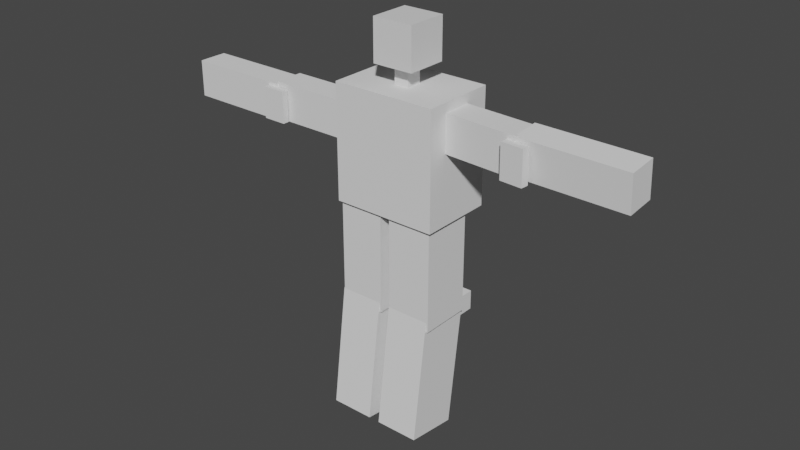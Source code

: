 # Source: enemy2.blend  (saved by Blender 3.6.13; exported with 4.5.12 LTS)
import bpy
from mathutils import Matrix  # noqa: F401  (used for matrix-valued properties, if any)

bpy.ops.wm.read_factory_settings(use_empty=True)
scene = bpy.context.scene
scene.name = 'Scene'

# ---- collections
col_collection = bpy.data.collections.new('Collection'); scene.collection.children.link(col_collection)

# ---- materials (node trees are filled in below, after node groups)
mat_material = bpy.data.materials.new('Material')
mat_material.alpha_threshold = 0.0
mat_material.use_transparent_shadow = False
mat_material.roughness = 0.5
mat_material.line_color = (0.0, 0.0, 0.0, 1.0)

# ---- material node trees
mat_material.use_nodes = True; mat_material.node_tree.nodes.clear()
_N = mat_material.node_tree.nodes; _L = mat_material.node_tree.links
n0 = _N.new('ShaderNodeOutputMaterial'); n0.name = 'Material Output'; n0.location = (300, 300)
n1 = _N.new('ShaderNodeBsdfPrincipled'); n1.name = 'Principled BSDF'; n1.location = (10, 300)
n1.distribution = 'GGX'
n1.subsurface_method = 'RANDOM_WALK_SKIN'
n1.inputs[3].default_value = 1.45
n1.inputs[27].default_value = (0.0, 0.0, 0.0, 1.0)
n1.inputs[28].default_value = 1.0
_L.new(n1.outputs[0], n0.inputs[0])
n0.is_active_output = True

# ---- world
world_world = bpy.data.worlds.new('World'); scene.world = world_world
world_world.use_nodes = True; world_world.node_tree.nodes.clear()
_N = world_world.node_tree.nodes; _L = world_world.node_tree.links
n0 = _N.new('ShaderNodeOutputWorld'); n0.name = 'World Output'; n0.location = (300, 300)
n1 = _N.new('ShaderNodeBackground'); n1.name = 'Background'; n1.location = (10, 300)
n1.inputs[0].default_value = (0.05088, 0.05088, 0.05088, 1.0)
_L.new(n1.outputs[0], n0.inputs[0])
n0.is_active_output = True
world_world.color = (0.05088, 0.05088, 0.05088)
world_world.use_sun_shadow = False
world_world.sun_shadow_jitter_overblur = 0.0

# ---- meshes
me_cube = bpy.data.meshes.new('Cube')
me_cube.from_pydata([(1.0, 1.0, 1.0), (1.0, 1.0, -1.0), (1.0, -1.0, 1.0), (1.0, -1.0, -1.0), (-1.0, 1.0, 1.0), (-1.0, 1.0, -1.0), (-1.0, -1.0, 1.0), (-1.0, -1.0, -1.0)], [], [(0, 4, 6, 2), (3, 2, 6, 7), (7, 6, 4, 5), (5, 1, 3, 7), (1, 0, 2, 3), (5, 4, 0, 1)])
_uv = me_cube.uv_layers.new(name='UVMap')
_uv.uv.foreach_set('vector', [0.625, 0.5, 0.875, 0.5, 0.875, 0.75, 0.625, 0.75, 0.375, 0.75, 0.625, 0.75, 0.625, 1.0, 0.375, 1.0, 0.375, 0.0, 0.625, 0.0, 0.625, 0.25, 0.375, 0.25, 0.125, 0.5, 0.375, 0.5, 0.375, 0.75, 0.125, 0.75, 0.375, 0.5, 0.625, 0.5, 0.625, 0.75, 0.375, 0.75, 0.375, 0.25, 0.625, 0.25, 0.625, 0.5, 0.375, 0.5])
me_cube.materials.append(mat_material)
me_cube.use_mirror_vertex_groups = False
me_cube.update()
me_cube_001 = bpy.data.meshes.new('Cube.001')
me_cube_001.from_pydata([(-0.361, -0.3815, -1.114), (-0.361, -0.3815, 1.114), (-0.361, 0.3815, -1.114), (-0.361, 0.3815, 1.114), (0.361, -0.3815, -1.114), (0.361, -0.3815, 1.114), (0.361, 0.3815, -1.114), (0.361, 0.3815, 1.114)], [], [(0, 1, 3, 2), (2, 3, 7, 6), (6, 7, 5, 4), (4, 5, 1, 0), (2, 6, 4, 0), (7, 3, 1, 5)])
_uv = me_cube_001.uv_layers.new(name='UVMap')
_uv.uv.foreach_set('vector', [0.375, 0.0, 0.625, 0.0, 0.625, 0.25, 0.375, 0.25, 0.375, 0.25, 0.625, 0.25, 0.625, 0.5, 0.375, 0.5, 0.375, 0.5, 0.625, 0.5, 0.625, 0.75, 0.375, 0.75, 0.375, 0.75, 0.625, 0.75, 0.625, 1.0, 0.375, 1.0, 0.125, 0.5, 0.375, 0.5, 0.375, 0.75, 0.125, 0.75, 0.625, 0.5, 0.875, 0.5, 0.875, 0.75, 0.625, 0.75])
me_cube_001.update()
me_cube_002 = bpy.data.meshes.new('Cube.002')
me_cube_002.from_pydata([(-2.551, -1.815, -2.777), (-2.551, -1.815, 2.777), (-2.551, 1.815, -2.777), (-2.551, 1.815, 2.777), (2.551, -1.815, -2.777), (2.551, -1.815, 2.777), (2.551, 1.815, -2.777), (2.551, 1.815, 2.777)], [], [(0, 1, 3, 2), (2, 3, 7, 6), (6, 7, 5, 4), (4, 5, 1, 0), (2, 6, 4, 0), (7, 3, 1, 5)])
_uv = me_cube_002.uv_layers.new(name='UVMap')
_uv.uv.foreach_set('vector', [0.375, 0.0, 0.625, 0.0, 0.625, 0.25, 0.375, 0.25, 0.375, 0.25, 0.625, 0.25, 0.625, 0.5, 0.375, 0.5, 0.375, 0.5, 0.625, 0.5, 0.625, 0.75, 0.375, 0.75, 0.375, 0.75, 0.625, 0.75, 0.625, 1.0, 0.375, 1.0, 0.125, 0.5, 0.375, 0.5, 0.375, 0.75, 0.125, 0.75, 0.625, 0.5, 0.875, 0.5, 0.875, 0.75, 0.625, 0.75])
me_cube_002.update()
me_cube_003 = bpy.data.meshes.new('Cube.003')
me_cube_003.from_pydata([(-0.7081, -0.8927, -2.152), (-0.7081, -0.8927, 2.152), (-0.7081, 0.8927, -2.152), (-0.7081, 0.8927, 2.152), (0.7081, -0.8927, -2.152), (0.7081, -0.8927, 2.152), (0.7081, 0.8927, -2.152), (0.7081, 0.8927, 2.152)], [], [(0, 1, 3, 2), (2, 3, 7, 6), (6, 7, 5, 4), (4, 5, 1, 0), (2, 6, 4, 0), (7, 3, 1, 5)])
_uv = me_cube_003.uv_layers.new(name='UVMap')
_uv.uv.foreach_set('vector', [0.375, 0.0, 0.625, 0.0, 0.625, 0.25, 0.375, 0.25, 0.375, 0.25, 0.625, 0.25, 0.625, 0.5, 0.375, 0.5, 0.375, 0.5, 0.625, 0.5, 0.625, 0.75, 0.375, 0.75, 0.375, 0.75, 0.625, 0.75, 0.625, 1.0, 0.375, 1.0, 0.125, 0.5, 0.375, 0.5, 0.375, 0.75, 0.125, 0.75, 0.625, 0.5, 0.875, 0.5, 0.875, 0.75, 0.625, 0.75])
me_cube_003.update()
me_cube_004 = bpy.data.meshes.new('Cube.004')
me_cube_004.from_pydata([(-0.8811, -0.704, -2.557), (-0.8811, -0.704, 2.557), (-0.8811, 0.704, -2.557), (-0.8811, 0.704, 2.557), (0.8811, -0.704, -2.557), (0.8811, -0.704, 2.557), (0.8811, 0.704, -2.557), (0.8811, 0.704, 2.557)], [], [(0, 1, 3, 2), (2, 3, 7, 6), (6, 7, 5, 4), (4, 5, 1, 0), (2, 6, 4, 0), (7, 3, 1, 5)])
_uv = me_cube_004.uv_layers.new(name='UVMap')
_uv.uv.foreach_set('vector', [0.375, 0.0, 0.625, 0.0, 0.625, 0.25, 0.375, 0.25, 0.375, 0.25, 0.625, 0.25, 0.625, 0.5, 0.375, 0.5, 0.375, 0.5, 0.625, 0.5, 0.625, 0.75, 0.375, 0.75, 0.375, 0.75, 0.625, 0.75, 0.625, 1.0, 0.375, 1.0, 0.125, 0.5, 0.375, 0.5, 0.375, 0.75, 0.125, 0.75, 0.625, 0.5, 0.875, 0.5, 0.875, 0.75, 0.625, 0.75])
me_cube_004.update()
me_cube_005 = bpy.data.meshes.new('Cube.005')
me_cube_005.from_pydata([(-0.8811, -0.704, -2.557), (-0.8811, -0.704, 2.557), (-0.8811, 0.704, -2.557), (-0.8811, 0.704, 2.557), (0.8811, -0.704, -2.557), (0.8811, -0.704, 2.557), (0.8811, 0.704, -2.557), (0.8811, 0.704, 2.557)], [], [(0, 1, 3, 2), (2, 3, 7, 6), (6, 7, 5, 4), (4, 5, 1, 0), (2, 6, 4, 0), (7, 3, 1, 5)])
_uv = me_cube_005.uv_layers.new(name='UVMap')
_uv.uv.foreach_set('vector', [0.375, 0.0, 0.625, 0.0, 0.625, 0.25, 0.375, 0.25, 0.375, 0.25, 0.625, 0.25, 0.625, 0.5, 0.375, 0.5, 0.375, 0.5, 0.625, 0.5, 0.625, 0.75, 0.375, 0.75, 0.375, 0.75, 0.625, 0.75, 0.625, 1.0, 0.375, 1.0, 0.125, 0.5, 0.375, 0.5, 0.375, 0.75, 0.125, 0.75, 0.625, 0.5, 0.875, 0.5, 0.875, 0.75, 0.625, 0.75])
me_cube_005.update()
me_cube_006 = bpy.data.meshes.new('Cube.006')
me_cube_006.from_pydata([(-0.7081, -0.8927, -2.152), (-0.7081, -0.8927, 2.152), (-0.7081, 0.8927, -2.152), (-0.7081, 0.8927, 2.152), (0.7081, -0.8927, -2.152), (0.7081, -0.8927, 2.152), (0.7081, 0.8927, -2.152), (0.7081, 0.8927, 2.152)], [], [(0, 1, 3, 2), (2, 3, 7, 6), (6, 7, 5, 4), (4, 5, 1, 0), (2, 6, 4, 0), (7, 3, 1, 5)])
_uv = me_cube_006.uv_layers.new(name='UVMap')
_uv.uv.foreach_set('vector', [0.375, 0.0, 0.625, 0.0, 0.625, 0.25, 0.375, 0.25, 0.375, 0.25, 0.625, 0.25, 0.625, 0.5, 0.375, 0.5, 0.375, 0.5, 0.625, 0.5, 0.625, 0.75, 0.375, 0.75, 0.375, 0.75, 0.625, 0.75, 0.625, 1.0, 0.375, 1.0, 0.125, 0.5, 0.375, 0.5, 0.375, 0.75, 0.125, 0.75, 0.625, 0.5, 0.875, 0.5, 0.875, 0.75, 0.625, 0.75])
me_cube_006.update()
me_cube_007 = bpy.data.meshes.new('Cube.007')
me_cube_007.from_pydata([(-1.093, -1.254, -2.486), (-1.093, -1.254, 2.486), (-1.093, 1.254, -2.486), (-1.093, 1.254, 2.486), (1.093, -1.254, -2.486), (1.093, -1.254, 2.486), (1.093, 1.254, -2.486), (1.093, 1.254, 2.486)], [], [(0, 1, 3, 2), (2, 3, 7, 6), (6, 7, 5, 4), (4, 5, 1, 0), (2, 6, 4, 0), (7, 3, 1, 5)])
_uv = me_cube_007.uv_layers.new(name='UVMap')
_uv.uv.foreach_set('vector', [0.375, 0.0, 0.625, 0.0, 0.625, 0.25, 0.375, 0.25, 0.375, 0.25, 0.625, 0.25, 0.625, 0.5, 0.375, 0.5, 0.375, 0.5, 0.625, 0.5, 0.625, 0.75, 0.375, 0.75, 0.375, 0.75, 0.625, 0.75, 0.625, 1.0, 0.375, 1.0, 0.125, 0.5, 0.375, 0.5, 0.375, 0.75, 0.125, 0.75, 0.625, 0.5, 0.875, 0.5, 0.875, 0.75, 0.625, 0.75])
me_cube_007.update()
me_cube_008 = bpy.data.meshes.new('Cube.008')
me_cube_008.from_pydata([(-1.057, -1.575, -2.984), (-1.057, -1.575, 2.984), (-1.057, 1.575, -2.984), (-1.057, 1.575, 2.984), (1.057, -1.575, -2.984), (1.057, -1.575, 2.984), (1.057, 1.575, -2.984), (1.057, 1.575, 2.984)], [], [(0, 1, 3, 2), (2, 3, 7, 6), (6, 7, 5, 4), (4, 5, 1, 0), (2, 6, 4, 0), (7, 3, 1, 5)])
_uv = me_cube_008.uv_layers.new(name='UVMap')
_uv.uv.foreach_set('vector', [0.375, 0.0, 0.625, 0.0, 0.625, 0.25, 0.375, 0.25, 0.375, 0.25, 0.625, 0.25, 0.625, 0.5, 0.375, 0.5, 0.375, 0.5, 0.625, 0.5, 0.625, 0.75, 0.375, 0.75, 0.375, 0.75, 0.625, 0.75, 0.625, 1.0, 0.375, 1.0, 0.125, 0.5, 0.375, 0.5, 0.375, 0.75, 0.125, 0.75, 0.625, 0.5, 0.875, 0.5, 0.875, 0.75, 0.625, 0.75])
me_cube_008.update()
me_cube_009 = bpy.data.meshes.new('Cube.009')
me_cube_009.from_pydata([(-1.057, -1.575, -2.984), (-1.057, -1.575, 2.984), (-1.057, 1.575, -2.984), (-1.057, 1.575, 2.984), (1.057, -1.575, -2.984), (1.057, -1.575, 2.984), (1.057, 1.575, -2.984), (1.057, 1.575, 2.984)], [], [(0, 1, 3, 2), (2, 3, 7, 6), (6, 7, 5, 4), (4, 5, 1, 0), (2, 6, 4, 0), (7, 3, 1, 5)])
_uv = me_cube_009.uv_layers.new(name='UVMap')
_uv.uv.foreach_set('vector', [0.375, 0.0, 0.625, 0.0, 0.625, 0.25, 0.375, 0.25, 0.375, 0.25, 0.625, 0.25, 0.625, 0.5, 0.375, 0.5, 0.375, 0.5, 0.625, 0.5, 0.625, 0.75, 0.375, 0.75, 0.375, 0.75, 0.625, 0.75, 0.625, 1.0, 0.375, 1.0, 0.125, 0.5, 0.375, 0.5, 0.375, 0.75, 0.125, 0.75, 0.625, 0.5, 0.875, 0.5, 0.875, 0.75, 0.625, 0.75])
me_cube_009.update()
me_cube_010 = bpy.data.meshes.new('Cube.010')
me_cube_010.from_pydata([(-1.093, -1.254, -2.486), (-1.093, -1.254, 2.486), (-1.093, 1.254, -2.486), (-1.093, 1.254, 2.486), (1.093, -1.254, -2.486), (1.093, -1.254, 2.486), (1.093, 1.254, -2.486), (1.093, 1.254, 2.486)], [], [(0, 1, 3, 2), (2, 3, 7, 6), (6, 7, 5, 4), (4, 5, 1, 0), (2, 6, 4, 0), (7, 3, 1, 5)])
_uv = me_cube_010.uv_layers.new(name='UVMap')
_uv.uv.foreach_set('vector', [0.375, 0.0, 0.625, 0.0, 0.625, 0.25, 0.375, 0.25, 0.375, 0.25, 0.625, 0.25, 0.625, 0.5, 0.375, 0.5, 0.375, 0.5, 0.625, 0.5, 0.625, 0.75, 0.375, 0.75, 0.375, 0.75, 0.625, 0.75, 0.625, 1.0, 0.375, 1.0, 0.125, 0.5, 0.375, 0.5, 0.375, 0.75, 0.125, 0.75, 0.625, 0.5, 0.875, 0.5, 0.875, 0.75, 0.625, 0.75])
me_cube_010.update()
me_cube_011 = bpy.data.meshes.new('Cube.011')
me_cube_011.from_pydata([(-2.503, -0.6921, -1.215), (-2.503, -0.6921, 1.215), (-2.503, 0.6921, -1.215), (-2.503, 0.6921, 1.215), (2.503, -0.6921, -1.215), (2.503, -0.6921, 1.215), (2.503, 0.6921, -1.215), (2.503, 0.6921, 1.215)], [], [(0, 1, 3, 2), (2, 3, 7, 6), (6, 7, 5, 4), (4, 5, 1, 0), (2, 6, 4, 0), (7, 3, 1, 5)])
_uv = me_cube_011.uv_layers.new(name='UVMap')
_uv.uv.foreach_set('vector', [0.375, 0.0, 0.625, 0.0, 0.625, 0.25, 0.375, 0.25, 0.375, 0.25, 0.625, 0.25, 0.625, 0.5, 0.375, 0.5, 0.375, 0.5, 0.625, 0.5, 0.625, 0.75, 0.375, 0.75, 0.375, 0.75, 0.625, 0.75, 0.625, 1.0, 0.375, 1.0, 0.125, 0.5, 0.375, 0.5, 0.375, 0.75, 0.125, 0.75, 0.625, 0.5, 0.875, 0.5, 0.875, 0.75, 0.625, 0.75])
me_cube_011.update()
me_cube_012 = bpy.data.meshes.new('Cube.012')
me_cube_012.from_pydata([(-0.5742, -0.7601, -0.1568), (-0.5742, -0.7601, 0.1568), (-0.5742, 0.7601, -0.1568), (-0.5742, 0.7601, 0.1568), (0.5742, -0.7601, -0.1568), (0.5742, -0.7601, 0.1568), (0.5742, 0.7601, -0.1568), (0.5742, 0.7601, 0.1568)], [], [(0, 1, 3, 2), (2, 3, 7, 6), (6, 7, 5, 4), (4, 5, 1, 0), (2, 6, 4, 0), (7, 3, 1, 5)])
_uv = me_cube_012.uv_layers.new(name='UVMap')
_uv.uv.foreach_set('vector', [0.375, 0.0, 0.625, 0.0, 0.625, 0.25, 0.375, 0.25, 0.375, 0.25, 0.625, 0.25, 0.625, 0.5, 0.375, 0.5, 0.375, 0.5, 0.625, 0.5, 0.625, 0.75, 0.375, 0.75, 0.375, 0.75, 0.625, 0.75, 0.625, 1.0, 0.375, 1.0, 0.125, 0.5, 0.375, 0.5, 0.375, 0.75, 0.125, 0.75, 0.625, 0.5, 0.875, 0.5, 0.875, 0.75, 0.625, 0.75])
me_cube_012.update()
me_cube_013 = bpy.data.meshes.new('Cube.013')
me_cube_013.from_pydata([(-0.8124, -0.5508, -0.1886), (-0.8124, -0.5508, 0.1886), (-0.8124, 0.5508, -0.1886), (-0.8124, 0.5508, 0.1886), (0.8124, -0.5508, -0.1886), (0.8124, -0.5508, 0.1886), (0.8124, 0.5508, -0.1886), (0.8124, 0.5508, 0.1886)], [], [(0, 1, 3, 2), (2, 3, 7, 6), (6, 7, 5, 4), (4, 5, 1, 0), (2, 6, 4, 0), (7, 3, 1, 5)])
_uv = me_cube_013.uv_layers.new(name='UVMap')
_uv.uv.foreach_set('vector', [0.375, 0.0, 0.625, 0.0, 0.625, 0.25, 0.375, 0.25, 0.375, 0.25, 0.625, 0.25, 0.625, 0.5, 0.375, 0.5, 0.375, 0.5, 0.625, 0.5, 0.625, 0.75, 0.375, 0.75, 0.375, 0.75, 0.625, 0.75, 0.625, 1.0, 0.375, 1.0, 0.125, 0.5, 0.375, 0.5, 0.375, 0.75, 0.125, 0.75, 0.625, 0.5, 0.875, 0.5, 0.875, 0.75, 0.625, 0.75])
me_cube_013.update()
me_cube_014 = bpy.data.meshes.new('Cube.014')
me_cube_014.from_pydata([(-0.4724, -0.9683, -0.4649), (-0.4724, -0.9683, 0.4649), (-0.4724, 0.9683, -0.4649), (-0.4724, 0.9683, 0.4649), (0.4724, -0.9683, -0.4649), (0.4724, -0.9683, 0.4649), (0.4724, 0.9683, -0.4649), (0.4724, 0.9683, 0.4649)], [], [(0, 1, 3, 2), (2, 3, 7, 6), (6, 7, 5, 4), (4, 5, 1, 0), (2, 6, 4, 0), (7, 3, 1, 5)])
_uv = me_cube_014.uv_layers.new(name='UVMap')
_uv.uv.foreach_set('vector', [0.375, 0.0, 0.625, 0.0, 0.625, 0.25, 0.375, 0.25, 0.375, 0.25, 0.625, 0.25, 0.625, 0.5, 0.375, 0.5, 0.375, 0.5, 0.625, 0.5, 0.625, 0.75, 0.375, 0.75, 0.375, 0.75, 0.625, 0.75, 0.625, 1.0, 0.375, 1.0, 0.125, 0.5, 0.375, 0.5, 0.375, 0.75, 0.125, 0.75, 0.625, 0.5, 0.875, 0.5, 0.875, 0.75, 0.625, 0.75])
me_cube_014.update()
me_cube_015 = bpy.data.meshes.new('Cube.015')
me_cube_015.from_pydata([(-0.5312, -0.8171, -0.5593), (-0.5312, -0.8171, 0.5593), (-0.5312, 0.8171, -0.5593), (-0.5312, 0.8171, 0.5593), (0.5312, -0.8171, -0.5593), (0.5312, -0.8171, 0.5593), (0.5312, 0.8171, -0.5593), (0.5312, 0.8171, 0.5593)], [], [(0, 1, 3, 2), (2, 3, 7, 6), (6, 7, 5, 4), (4, 5, 1, 0), (2, 6, 4, 0), (7, 3, 1, 5)])
_uv = me_cube_015.uv_layers.new(name='UVMap')
_uv.uv.foreach_set('vector', [0.375, 0.0, 0.625, 0.0, 0.625, 0.25, 0.375, 0.25, 0.375, 0.25, 0.625, 0.25, 0.625, 0.5, 0.375, 0.5, 0.375, 0.5, 0.625, 0.5, 0.625, 0.75, 0.375, 0.75, 0.375, 0.75, 0.625, 0.75, 0.625, 1.0, 0.375, 1.0, 0.125, 0.5, 0.375, 0.5, 0.375, 0.75, 0.125, 0.75, 0.625, 0.5, 0.875, 0.5, 0.875, 0.75, 0.625, 0.75])
me_cube_015.update()

# ---- objects
ob_cube = bpy.data.objects.new('Cube', me_cube)
ob_cube_001 = bpy.data.objects.new('Cube.001', me_cube_001)
ob_cube_002 = bpy.data.objects.new('Cube.002', me_cube_002)
ob_cube_003 = bpy.data.objects.new('Cube.003', me_cube_003)
ob_cube_004 = bpy.data.objects.new('Cube.004', me_cube_004)
ob_cube_005 = bpy.data.objects.new('Cube.005', me_cube_005)
ob_cube_006 = bpy.data.objects.new('Cube.006', me_cube_006)
ob_cube_007 = bpy.data.objects.new('Cube.007', me_cube_007)
ob_cube_008 = bpy.data.objects.new('Cube.008', me_cube_008)
ob_cube_009 = bpy.data.objects.new('Cube.009', me_cube_009)
ob_cube_010 = bpy.data.objects.new('Cube.010', me_cube_010)
ob_cube_011 = bpy.data.objects.new('Cube.011', me_cube_011)
ob_cube_012 = bpy.data.objects.new('Cube.012', me_cube_012)
ob_cube_013 = bpy.data.objects.new('Cube.013', me_cube_013)
ob_cube_014 = bpy.data.objects.new('Cube.014', me_cube_014)
ob_cube_015 = bpy.data.objects.new('Cube.015', me_cube_015)

# ---- transforms, parenting, visibility, modifiers, constraints
ob_cube.location = (0.0, 0.0, 20.02)
ob_cube.lock_rotations_4d = False
ob_cube.empty_display_type = 'ARROWS'
ob_cube.lineart.crease_threshold = 0.0
ob_cube_001.location = (0.002115, -0.03914, 18.45)
ob_cube_001.rotation_euler = (-0.0, 3.142, -0.0)
ob_cube_002.location = (0.02707, 0.1356, 15.32)
ob_cube_003.location = (-4.676, -0.1943, 15.99)
ob_cube_003.rotation_euler = (1.571, -0.0, -1.571)
ob_cube_004.location = (-9.352, -0.2542, 15.89)
ob_cube_004.rotation_euler = (-0.0001193, 1.57, 3.141)
ob_cube_005.location = (8.656, -0.2956, 16.86)
ob_cube_005.rotation_euler = (-1.653, -1.477, 4.792)
ob_cube_006.location = (4.169, -0.1529, 16.78)
ob_cube_006.rotation_euler = (1.588, 3.142, 1.478)
ob_cube_007.location = (1.318, -0.2578, 10.06)
ob_cube_007.rotation_euler = (-0.0, 3.142, -0.0)
ob_cube_008.location = (1.253, -0.6148, 4.935)
ob_cube_008.rotation_euler = (0.1326, -3.142, -1.997e-08)
ob_cube_008.scale = (1.0, 0.825, 0.9972)
ob_cube_009.location = (-1.424, -0.6148, 4.935)
ob_cube_009.rotation_euler = (0.1326, -3.142, -1.997e-08)
ob_cube_009.scale = (1.0, 0.825, 0.9972)
ob_cube_010.location = (-1.36, -0.2578, 10.06)
ob_cube_010.rotation_euler = (-0.0, 3.142, -0.0)
ob_cube_011.location = (-0.1107, -0.7009, 15.25)
ob_cube_011.rotation_euler = (-1.571, -1.571, 0.0)
ob_cube_011.scale = (1.0, 1.0, 0.4173)
ob_cube_012.location = (-6.763, -1.115, 15.86)
ob_cube_012.rotation_euler = (1.571, -3.14, -1.485e-08)
ob_cube_013.location = (6.287, -1.251, 16.68)
ob_cube_013.rotation_euler = (1.535, 1.553, -0.1291)
ob_cube_014.location = (1.226, 1.461, 7.615)
ob_cube_014.rotation_euler = (-1.571, 1.571, 0.0)
ob_cube_015.location = (-1.507, 1.555, 7.328)
ob_cube_015.rotation_euler = (-1.571, 1.571, 0.0)

# ---- collection membership
col_collection.objects.link(ob_cube)
col_collection.objects.link(ob_cube_001)
col_collection.objects.link(ob_cube_002)
col_collection.objects.link(ob_cube_003)
col_collection.objects.link(ob_cube_004)
col_collection.objects.link(ob_cube_005)
col_collection.objects.link(ob_cube_006)
col_collection.objects.link(ob_cube_007)
col_collection.objects.link(ob_cube_008)
col_collection.objects.link(ob_cube_009)
col_collection.objects.link(ob_cube_010)
col_collection.objects.link(ob_cube_011)
col_collection.objects.link(ob_cube_012)
col_collection.objects.link(ob_cube_013)
col_collection.objects.link(ob_cube_014)
col_collection.objects.link(ob_cube_015)

# ---- scene / render settings (as saved in the file)
scene.frame_start = 1; scene.frame_end = 250; scene.frame_set(1)
scene.render.engine = 'BLENDER_EEVEE_NEXT'
scene.cycles.sampling_pattern = 'TABULATED_SOBOL'
scene.view_settings.view_transform = 'Filmic'
bpy.context.view_layer.update()

# ---- added for rendering (the .blend has no active camera and no usable light): camera, sun
cam_auto = bpy.data.cameras.new('AutoCamera')
cam_auto.lens = 50.0
cam_auto.sensor_width = 36.0
cam_auto.clip_end = 1000.0
ob_auto_camera = bpy.data.objects.new('AutoCamera', cam_auto)
scene.collection.objects.link(ob_auto_camera)
ob_auto_camera.location = (27.7715, -33.8297, 33.9098)
ob_auto_camera.rotation_euler = (1.09748, -7.21219e-08, 0.694738)
scene.camera = ob_auto_camera
light_auto_sun = bpy.data.lights.new('AutoSun', 'SUN')
light_auto_sun.energy = 3.0
light_auto_sun.angle = 0.0523599
ob_auto_sun = bpy.data.objects.new('AutoSun', light_auto_sun)
scene.collection.objects.link(ob_auto_sun)
ob_auto_sun.rotation_euler = (0.872665, 0.174533, 0.523599)
bpy.context.view_layer.update()
